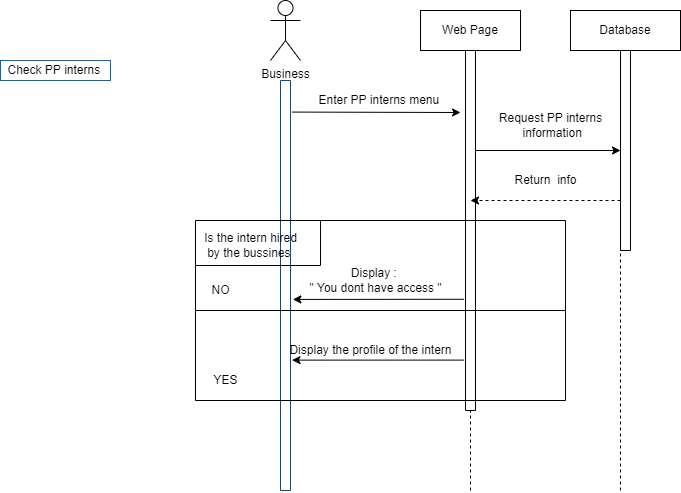

The diagram above was exported from draw.io. Its source (the exported page's mxGraphModel, read from the mxfile embedded in the PNG):
<mxGraphModel dx="1093" dy="548" grid="1" gridSize="10" guides="1" tooltips="1" connect="1" arrows="1" fold="1" page="1" pageScale="1" pageWidth="5000" pageHeight="5000" math="0" shadow="0">
  <root>
    <mxCell id="0" />
    <mxCell id="1" parent="0" />
    <mxCell id="9iCv1clPsbeCLMooLQ-6-1" value="Web Page" style="rounded=0;whiteSpace=wrap;html=1;" parent="1" vertex="1">
      <mxGeometry x="830" y="20" width="100" height="40" as="geometry" />
    </mxCell>
    <mxCell id="9iCv1clPsbeCLMooLQ-6-3" value="Database" style="rounded=0;whiteSpace=wrap;html=1;" parent="1" vertex="1">
      <mxGeometry x="980" y="20" width="110" height="40" as="geometry" />
    </mxCell>
    <mxCell id="9iCv1clPsbeCLMooLQ-6-4" value="Business" style="shape=umlActor;verticalLabelPosition=bottom;verticalAlign=top;html=1;outlineConnect=0;" parent="1" vertex="1">
      <mxGeometry x="680" y="10" width="30" height="60" as="geometry" />
    </mxCell>
    <mxCell id="9iCv1clPsbeCLMooLQ-6-6" value="Check PP interns&amp;nbsp;" style="text;html=1;align=center;verticalAlign=middle;resizable=0;points=[];autosize=1;strokeColor=#0066CC;fillColor=none;" parent="1" vertex="1">
      <mxGeometry x="410" y="70" width="110" height="20" as="geometry" />
    </mxCell>
    <mxCell id="9iCv1clPsbeCLMooLQ-6-8" value="" style="endArrow=none;dashed=1;html=1;rounded=0;entryX=0.5;entryY=1;entryDx=0;entryDy=0;startArrow=none;" parent="1" target="9iCv1clPsbeCLMooLQ-6-3" edge="1" source="X_qTzR5_4Sh1rv8-HNBB-4">
      <mxGeometry width="50" height="50" relative="1" as="geometry">
        <mxPoint x="1240" y="500" as="sourcePoint" />
        <mxPoint x="1010" y="200" as="targetPoint" />
      </mxGeometry>
    </mxCell>
    <mxCell id="9iCv1clPsbeCLMooLQ-6-10" value="" style="endArrow=none;dashed=1;html=1;rounded=0;entryX=0.5;entryY=1;entryDx=0;entryDy=0;startArrow=none;" parent="1" source="9iCv1clPsbeCLMooLQ-6-37" target="9iCv1clPsbeCLMooLQ-6-1" edge="1">
      <mxGeometry width="50" height="50" relative="1" as="geometry">
        <mxPoint x="880" y="500" as="sourcePoint" />
        <mxPoint x="1010" y="170" as="targetPoint" />
      </mxGeometry>
    </mxCell>
    <mxCell id="9iCv1clPsbeCLMooLQ-6-34" value="" style="swimlane;startSize=0;strokeColor=#004C99;fillColor=#0066CC;" parent="1" vertex="1">
      <mxGeometry x="690" y="90" width="10" height="410" as="geometry" />
    </mxCell>
    <mxCell id="9iCv1clPsbeCLMooLQ-6-37" value="" style="swimlane;startSize=0;fillColor=#FFFFFF;" parent="1" vertex="1">
      <mxGeometry x="875" y="60" width="10" height="360" as="geometry" />
    </mxCell>
    <mxCell id="9iCv1clPsbeCLMooLQ-6-39" value="" style="endArrow=none;dashed=1;html=1;rounded=0;entryX=0.5;entryY=1;entryDx=0;entryDy=0;" parent="1" target="9iCv1clPsbeCLMooLQ-6-37" edge="1">
      <mxGeometry width="50" height="50" relative="1" as="geometry">
        <mxPoint x="880" y="500" as="sourcePoint" />
        <mxPoint x="880" y="60" as="targetPoint" />
      </mxGeometry>
    </mxCell>
    <mxCell id="9iCv1clPsbeCLMooLQ-6-42" value="" style="endArrow=classic;html=1;rounded=0;exitX=1.153;exitY=0.077;exitDx=0;exitDy=0;exitPerimeter=0;" parent="1" source="9iCv1clPsbeCLMooLQ-6-34" edge="1">
      <mxGeometry width="50" height="50" relative="1" as="geometry">
        <mxPoint x="740" y="160" as="sourcePoint" />
        <mxPoint x="870" y="122" as="targetPoint" />
      </mxGeometry>
    </mxCell>
    <mxCell id="9iCv1clPsbeCLMooLQ-6-43" value="Enter PP interns menu&amp;nbsp;" style="text;html=1;align=center;verticalAlign=middle;resizable=0;points=[];autosize=1;strokeColor=none;fillColor=none;" parent="1" vertex="1">
      <mxGeometry x="720" y="100" width="140" height="20" as="geometry" />
    </mxCell>
    <mxCell id="X_qTzR5_4Sh1rv8-HNBB-3" value="" style="endArrow=classic;html=1;rounded=0;entryX=0;entryY=0.5;entryDx=0;entryDy=0;" edge="1" parent="1" target="X_qTzR5_4Sh1rv8-HNBB-4">
      <mxGeometry width="50" height="50" relative="1" as="geometry">
        <mxPoint x="885" y="160" as="sourcePoint" />
        <mxPoint x="1045" y="160" as="targetPoint" />
      </mxGeometry>
    </mxCell>
    <mxCell id="X_qTzR5_4Sh1rv8-HNBB-4" value="" style="swimlane;startSize=0;" vertex="1" parent="1">
      <mxGeometry x="1030" y="60" width="10" height="200" as="geometry" />
    </mxCell>
    <mxCell id="X_qTzR5_4Sh1rv8-HNBB-5" value="" style="endArrow=none;dashed=1;html=1;rounded=0;" edge="1" parent="1">
      <mxGeometry width="50" height="50" relative="1" as="geometry">
        <mxPoint x="1030" y="500" as="sourcePoint" />
        <mxPoint x="1030" y="250" as="targetPoint" />
      </mxGeometry>
    </mxCell>
    <mxCell id="X_qTzR5_4Sh1rv8-HNBB-6" value="Request PP interns&lt;br&gt;&amp;nbsp;information" style="text;html=1;align=center;verticalAlign=middle;resizable=0;points=[];autosize=1;strokeColor=none;fillColor=none;" vertex="1" parent="1">
      <mxGeometry x="900" y="120" width="120" height="30" as="geometry" />
    </mxCell>
    <mxCell id="X_qTzR5_4Sh1rv8-HNBB-11" value="" style="endArrow=classic;html=1;rounded=0;dashed=1;exitX=0;exitY=0.75;exitDx=0;exitDy=0;" edge="1" parent="1" source="X_qTzR5_4Sh1rv8-HNBB-4">
      <mxGeometry width="50" height="50" relative="1" as="geometry">
        <mxPoint x="930" y="340" as="sourcePoint" />
        <mxPoint x="880" y="210" as="targetPoint" />
      </mxGeometry>
    </mxCell>
    <mxCell id="X_qTzR5_4Sh1rv8-HNBB-12" value="Return&amp;nbsp; info" style="text;html=1;align=center;verticalAlign=middle;resizable=0;points=[];autosize=1;strokeColor=none;fillColor=none;" vertex="1" parent="1">
      <mxGeometry x="915" y="180" width="80" height="20" as="geometry" />
    </mxCell>
    <mxCell id="X_qTzR5_4Sh1rv8-HNBB-15" value="" style="swimlane;startSize=0;" vertex="1" parent="1">
      <mxGeometry x="605" y="230" width="370" height="180" as="geometry" />
    </mxCell>
    <mxCell id="X_qTzR5_4Sh1rv8-HNBB-17" value="NO" style="text;html=1;align=center;verticalAlign=middle;resizable=0;points=[];autosize=1;strokeColor=none;fillColor=none;" vertex="1" parent="X_qTzR5_4Sh1rv8-HNBB-15">
      <mxGeometry x="10" y="60" width="30" height="20" as="geometry" />
    </mxCell>
    <mxCell id="X_qTzR5_4Sh1rv8-HNBB-18" value="YES" style="text;html=1;align=center;verticalAlign=middle;resizable=0;points=[];autosize=1;strokeColor=none;fillColor=none;" vertex="1" parent="X_qTzR5_4Sh1rv8-HNBB-15">
      <mxGeometry x="10" y="150" width="40" height="20" as="geometry" />
    </mxCell>
    <mxCell id="X_qTzR5_4Sh1rv8-HNBB-20" value="Is the intern hired&lt;br&gt;&amp;nbsp;by the bussines&amp;nbsp;&amp;nbsp;" style="text;html=1;align=center;verticalAlign=middle;resizable=0;points=[];autosize=1;strokeColor=none;fillColor=none;" vertex="1" parent="X_qTzR5_4Sh1rv8-HNBB-15">
      <mxGeometry y="10" width="110" height="30" as="geometry" />
    </mxCell>
    <mxCell id="X_qTzR5_4Sh1rv8-HNBB-23" value="Display : &lt;br&gt;&quot; You dont have access &quot;" style="text;html=1;align=center;verticalAlign=middle;resizable=0;points=[];autosize=1;strokeColor=none;fillColor=none;" vertex="1" parent="X_qTzR5_4Sh1rv8-HNBB-15">
      <mxGeometry x="105" y="45" width="150" height="30" as="geometry" />
    </mxCell>
    <mxCell id="X_qTzR5_4Sh1rv8-HNBB-16" value="" style="endArrow=none;html=1;rounded=0;exitX=0;exitY=0.5;exitDx=0;exitDy=0;entryX=1;entryY=0.5;entryDx=0;entryDy=0;" edge="1" parent="1" source="X_qTzR5_4Sh1rv8-HNBB-15" target="X_qTzR5_4Sh1rv8-HNBB-15">
      <mxGeometry width="50" height="50" relative="1" as="geometry">
        <mxPoint x="860" y="310" as="sourcePoint" />
        <mxPoint x="910" y="260" as="targetPoint" />
      </mxGeometry>
    </mxCell>
    <mxCell id="X_qTzR5_4Sh1rv8-HNBB-19" value="" style="endArrow=none;html=1;rounded=0;exitX=0;exitY=0.25;exitDx=0;exitDy=0;entryX=0.338;entryY=0.003;entryDx=0;entryDy=0;entryPerimeter=0;" edge="1" parent="1" source="X_qTzR5_4Sh1rv8-HNBB-15" target="X_qTzR5_4Sh1rv8-HNBB-15">
      <mxGeometry width="50" height="50" relative="1" as="geometry">
        <mxPoint x="860" y="310" as="sourcePoint" />
        <mxPoint x="910" y="260" as="targetPoint" />
        <Array as="points">
          <mxPoint x="730" y="275" />
        </Array>
      </mxGeometry>
    </mxCell>
    <mxCell id="X_qTzR5_4Sh1rv8-HNBB-22" value="" style="endArrow=classic;html=1;rounded=0;entryX=1.237;entryY=0.534;entryDx=0;entryDy=0;exitX=-0.168;exitY=0.691;exitDx=0;exitDy=0;exitPerimeter=0;entryPerimeter=0;" edge="1" parent="1" source="9iCv1clPsbeCLMooLQ-6-37" target="9iCv1clPsbeCLMooLQ-6-34">
      <mxGeometry width="50" height="50" relative="1" as="geometry">
        <mxPoint x="870" y="290" as="sourcePoint" />
        <mxPoint x="910" y="250" as="targetPoint" />
      </mxGeometry>
    </mxCell>
    <mxCell id="X_qTzR5_4Sh1rv8-HNBB-24" value="" style="endArrow=classic;html=1;rounded=0;entryX=1.153;entryY=0.682;entryDx=0;entryDy=0;entryPerimeter=0;exitX=-0.168;exitY=0.86;exitDx=0;exitDy=0;exitPerimeter=0;" edge="1" parent="1" source="9iCv1clPsbeCLMooLQ-6-37" target="9iCv1clPsbeCLMooLQ-6-34">
      <mxGeometry width="50" height="50" relative="1" as="geometry">
        <mxPoint x="860" y="290" as="sourcePoint" />
        <mxPoint x="910" y="240" as="targetPoint" />
      </mxGeometry>
    </mxCell>
    <mxCell id="X_qTzR5_4Sh1rv8-HNBB-25" value="Display the profile of the intern" style="text;html=1;align=center;verticalAlign=middle;resizable=0;points=[];autosize=1;strokeColor=none;fillColor=none;" vertex="1" parent="1">
      <mxGeometry x="690" y="350" width="180" height="20" as="geometry" />
    </mxCell>
  </root>
</mxGraphModel>